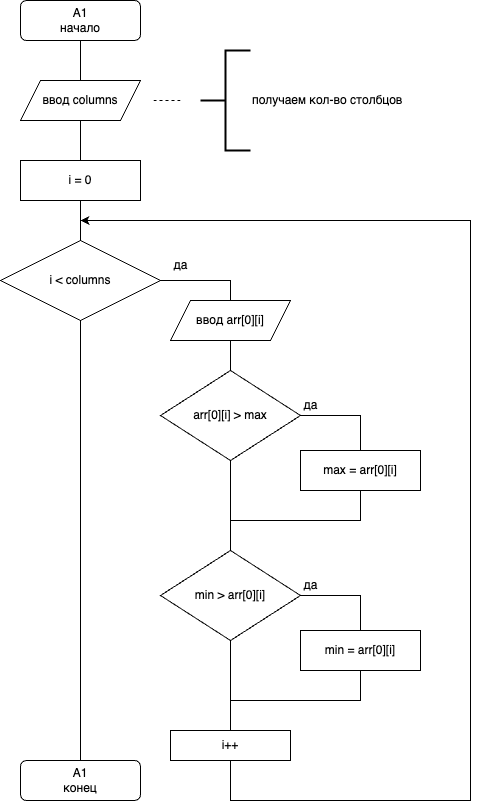

The diagram above was exported from draw.io. Its source (the exported page's mxGraphModel, read from the mxfile embedded in the PNG):
<mxGraphModel dx="1026" dy="670" grid="1" gridSize="10" guides="0" tooltips="1" connect="1" arrows="0" fold="1" page="1" pageScale="1" pageWidth="827" pageHeight="1169" math="0" shadow="0">
  <root>
    <mxCell id="0" />
    <mxCell id="1" parent="0" />
    <mxCell id="jutapiM-xW769bBiCJhV-1" value="A1&lt;br&gt;начало" style="rounded=1;whiteSpace=wrap;html=1;" parent="1" vertex="1">
      <mxGeometry x="340" y="40" width="120" height="40" as="geometry" />
    </mxCell>
    <mxCell id="jutapiM-xW769bBiCJhV-2" value="" style="endArrow=none;html=1;rounded=0;entryX=0.5;entryY=1;entryDx=0;entryDy=0;" parent="1" source="DlCTu5YtDGimJCfT6BXq-1" target="jutapiM-xW769bBiCJhV-1" edge="1">
      <mxGeometry width="50" height="50" relative="1" as="geometry">
        <mxPoint x="400" y="150" as="sourcePoint" />
        <mxPoint x="440" y="320" as="targetPoint" />
      </mxGeometry>
    </mxCell>
    <mxCell id="DlCTu5YtDGimJCfT6BXq-2" value="" style="endArrow=none;html=1;rounded=0;entryX=0.5;entryY=1;entryDx=0;entryDy=0;" parent="1" target="DlCTu5YtDGimJCfT6BXq-1" edge="1">
      <mxGeometry width="50" height="50" relative="1" as="geometry">
        <mxPoint x="400" y="150" as="sourcePoint" />
        <mxPoint x="400" y="80" as="targetPoint" />
      </mxGeometry>
    </mxCell>
    <mxCell id="DlCTu5YtDGimJCfT6BXq-1" value="ввод columns" style="shape=parallelogram;perimeter=parallelogramPerimeter;whiteSpace=wrap;html=1;fixedSize=1;" parent="1" vertex="1">
      <mxGeometry x="340" y="120" width="120" height="40" as="geometry" />
    </mxCell>
    <mxCell id="W4J34ZP6YlODs4wPnF7Q-1" value="получаем кол-во столбцов" style="strokeWidth=2;html=1;shape=mxgraph.flowchart.annotation_2;align=left;labelPosition=right;pointerEvents=1;" parent="1" vertex="1">
      <mxGeometry x="520" y="90" width="50" height="100" as="geometry" />
    </mxCell>
    <mxCell id="W4J34ZP6YlODs4wPnF7Q-3" value="" style="endArrow=none;dashed=1;html=1;rounded=0;" parent="1" edge="1">
      <mxGeometry width="50" height="50" relative="1" as="geometry">
        <mxPoint x="500" y="140" as="sourcePoint" />
        <mxPoint x="470" y="140" as="targetPoint" />
      </mxGeometry>
    </mxCell>
    <mxCell id="W4J34ZP6YlODs4wPnF7Q-5" value="" style="endArrow=none;html=1;rounded=0;entryX=0.5;entryY=1;entryDx=0;entryDy=0;" parent="1" target="DlCTu5YtDGimJCfT6BXq-1" edge="1">
      <mxGeometry width="50" height="50" relative="1" as="geometry">
        <mxPoint x="400" y="200" as="sourcePoint" />
        <mxPoint x="440" y="320" as="targetPoint" />
      </mxGeometry>
    </mxCell>
    <mxCell id="W4J34ZP6YlODs4wPnF7Q-7" value="i &amp;lt; columns" style="rhombus;whiteSpace=wrap;html=1;" parent="1" vertex="1">
      <mxGeometry x="320" y="280" width="160" height="80" as="geometry" />
    </mxCell>
    <mxCell id="W4J34ZP6YlODs4wPnF7Q-9" value="i = 0" style="rounded=0;whiteSpace=wrap;html=1;" parent="1" vertex="1">
      <mxGeometry x="340" y="200" width="120" height="40" as="geometry" />
    </mxCell>
    <mxCell id="W4J34ZP6YlODs4wPnF7Q-10" value="" style="endArrow=none;html=1;rounded=0;entryX=0.5;entryY=1;entryDx=0;entryDy=0;exitX=0.5;exitY=0;exitDx=0;exitDy=0;" parent="1" source="W4J34ZP6YlODs4wPnF7Q-7" target="W4J34ZP6YlODs4wPnF7Q-9" edge="1">
      <mxGeometry width="50" height="50" relative="1" as="geometry">
        <mxPoint x="400" y="280" as="sourcePoint" />
        <mxPoint x="440" y="320" as="targetPoint" />
      </mxGeometry>
    </mxCell>
    <mxCell id="W4J34ZP6YlODs4wPnF7Q-11" value="" style="endArrow=none;html=1;rounded=0;entryX=1;entryY=0.5;entryDx=0;entryDy=0;exitX=0.5;exitY=0;exitDx=0;exitDy=0;" parent="1" source="W4J34ZP6YlODs4wPnF7Q-13" target="W4J34ZP6YlODs4wPnF7Q-7" edge="1">
      <mxGeometry width="50" height="50" relative="1" as="geometry">
        <mxPoint x="550" y="350" as="sourcePoint" />
        <mxPoint x="440" y="320" as="targetPoint" />
        <Array as="points">
          <mxPoint x="550" y="320" />
        </Array>
      </mxGeometry>
    </mxCell>
    <mxCell id="W4J34ZP6YlODs4wPnF7Q-13" value="ввод arr[0][i]" style="shape=parallelogram;perimeter=parallelogramPerimeter;whiteSpace=wrap;html=1;fixedSize=1;" parent="1" vertex="1">
      <mxGeometry x="490" y="340" width="120" height="40" as="geometry" />
    </mxCell>
    <mxCell id="W4J34ZP6YlODs4wPnF7Q-14" value="" style="endArrow=none;html=1;rounded=0;entryX=0.5;entryY=1;entryDx=0;entryDy=0;exitX=0.5;exitY=0;exitDx=0;exitDy=0;" parent="1" source="W4J34ZP6YlODs4wPnF7Q-15" target="W4J34ZP6YlODs4wPnF7Q-13" edge="1">
      <mxGeometry width="50" height="50" relative="1" as="geometry">
        <mxPoint x="550" y="430" as="sourcePoint" />
        <mxPoint x="440" y="540" as="targetPoint" />
      </mxGeometry>
    </mxCell>
    <mxCell id="W4J34ZP6YlODs4wPnF7Q-15" value="arr[0][i] &amp;gt; max" style="rhombus;whiteSpace=wrap;html=1;" parent="1" vertex="1">
      <mxGeometry x="480" y="410" width="140" height="90" as="geometry" />
    </mxCell>
    <mxCell id="W4J34ZP6YlODs4wPnF7Q-17" value="" style="endArrow=none;html=1;rounded=0;entryX=1;entryY=0.5;entryDx=0;entryDy=0;exitX=0.5;exitY=0;exitDx=0;exitDy=0;" parent="1" source="W4J34ZP6YlODs4wPnF7Q-18" target="W4J34ZP6YlODs4wPnF7Q-15" edge="1">
      <mxGeometry width="50" height="50" relative="1" as="geometry">
        <mxPoint x="680" y="480" as="sourcePoint" />
        <mxPoint x="440" y="510" as="targetPoint" />
        <Array as="points">
          <mxPoint x="680" y="455" />
        </Array>
      </mxGeometry>
    </mxCell>
    <mxCell id="W4J34ZP6YlODs4wPnF7Q-18" value="max = arr[0][i]" style="rounded=0;whiteSpace=wrap;html=1;" parent="1" vertex="1">
      <mxGeometry x="620" y="490" width="120" height="40" as="geometry" />
    </mxCell>
    <mxCell id="W4J34ZP6YlODs4wPnF7Q-19" value="" style="endArrow=none;html=1;rounded=0;entryX=0.5;entryY=1;entryDx=0;entryDy=0;exitX=0.5;exitY=0;exitDx=0;exitDy=0;" parent="1" target="W4J34ZP6YlODs4wPnF7Q-15" edge="1">
      <mxGeometry width="50" height="50" relative="1" as="geometry">
        <mxPoint x="550" y="610" as="sourcePoint" />
        <mxPoint x="440" y="510" as="targetPoint" />
      </mxGeometry>
    </mxCell>
    <mxCell id="W4J34ZP6YlODs4wPnF7Q-20" value="" style="endArrow=none;html=1;rounded=0;" parent="1" edge="1">
      <mxGeometry width="50" height="50" relative="1" as="geometry">
        <mxPoint x="550" y="560" as="sourcePoint" />
        <mxPoint x="680" y="530" as="targetPoint" />
        <Array as="points">
          <mxPoint x="680" y="560" />
        </Array>
      </mxGeometry>
    </mxCell>
    <mxCell id="W4J34ZP6YlODs4wPnF7Q-28" style="edgeStyle=orthogonalEdgeStyle;rounded=0;orthogonalLoop=1;jettySize=auto;html=1;exitX=0.5;exitY=1;exitDx=0;exitDy=0;" parent="1" source="W4J34ZP6YlODs4wPnF7Q-23" edge="1">
      <mxGeometry relative="1" as="geometry">
        <mxPoint x="400" y="260" as="targetPoint" />
        <mxPoint x="550" y="750" as="sourcePoint" />
        <Array as="points">
          <mxPoint x="550" y="840" />
          <mxPoint x="790" y="840" />
          <mxPoint x="790" y="260" />
        </Array>
      </mxGeometry>
    </mxCell>
    <mxCell id="W4J34ZP6YlODs4wPnF7Q-23" value="min &amp;gt; arr[0][i]" style="rhombus;whiteSpace=wrap;html=1;" parent="1" vertex="1">
      <mxGeometry x="480" y="590" width="140" height="90" as="geometry" />
    </mxCell>
    <mxCell id="W4J34ZP6YlODs4wPnF7Q-24" value="" style="endArrow=none;html=1;rounded=0;entryX=1;entryY=0.5;entryDx=0;entryDy=0;exitX=0.5;exitY=0;exitDx=0;exitDy=0;" parent="1" source="W4J34ZP6YlODs4wPnF7Q-25" target="W4J34ZP6YlODs4wPnF7Q-23" edge="1">
      <mxGeometry width="50" height="50" relative="1" as="geometry">
        <mxPoint x="680" y="660" as="sourcePoint" />
        <mxPoint x="440" y="690" as="targetPoint" />
        <Array as="points">
          <mxPoint x="680" y="635" />
        </Array>
      </mxGeometry>
    </mxCell>
    <mxCell id="W4J34ZP6YlODs4wPnF7Q-25" value="min = arr[0][i]" style="rounded=0;whiteSpace=wrap;html=1;" parent="1" vertex="1">
      <mxGeometry x="620" y="670" width="120" height="40" as="geometry" />
    </mxCell>
    <mxCell id="W4J34ZP6YlODs4wPnF7Q-26" value="" style="endArrow=none;html=1;rounded=0;entryX=0.5;entryY=1;entryDx=0;entryDy=0;" parent="1" target="W4J34ZP6YlODs4wPnF7Q-25" edge="1">
      <mxGeometry width="50" height="50" relative="1" as="geometry">
        <mxPoint x="550" y="740" as="sourcePoint" />
        <mxPoint x="680" y="720" as="targetPoint" />
        <Array as="points">
          <mxPoint x="680" y="740" />
        </Array>
      </mxGeometry>
    </mxCell>
    <mxCell id="W4J34ZP6YlODs4wPnF7Q-29" value="" style="endArrow=none;html=1;rounded=0;entryX=0.5;entryY=1;entryDx=0;entryDy=0;exitX=0.5;exitY=0;exitDx=0;exitDy=0;" parent="1" source="W4J34ZP6YlODs4wPnF7Q-30" target="W4J34ZP6YlODs4wPnF7Q-7" edge="1">
      <mxGeometry width="50" height="50" relative="1" as="geometry">
        <mxPoint x="400" y="840" as="sourcePoint" />
        <mxPoint x="30" y="800" as="targetPoint" />
      </mxGeometry>
    </mxCell>
    <mxCell id="W4J34ZP6YlODs4wPnF7Q-30" value="A1&lt;br&gt;конец" style="rounded=1;whiteSpace=wrap;html=1;" parent="1" vertex="1">
      <mxGeometry x="340" y="800" width="120" height="40" as="geometry" />
    </mxCell>
    <mxCell id="W4J34ZP6YlODs4wPnF7Q-31" value="i++" style="rounded=0;whiteSpace=wrap;html=1;" parent="1" vertex="1">
      <mxGeometry x="490" y="770" width="120" height="30" as="geometry" />
    </mxCell>
    <mxCell id="fDfyJ2WMgxG_AejTQQYa-2" value="да" style="text;html=1;align=center;verticalAlign=middle;resizable=0;points=[];autosize=1;strokeColor=none;fillColor=none;" parent="1" vertex="1">
      <mxGeometry x="610" y="610" width="40" height="30" as="geometry" />
    </mxCell>
    <mxCell id="fDfyJ2WMgxG_AejTQQYa-3" value="да" style="text;html=1;align=center;verticalAlign=middle;resizable=0;points=[];autosize=1;strokeColor=none;fillColor=none;" parent="1" vertex="1">
      <mxGeometry x="610" y="430" width="40" height="30" as="geometry" />
    </mxCell>
    <mxCell id="fDfyJ2WMgxG_AejTQQYa-4" value="да" style="text;html=1;align=center;verticalAlign=middle;resizable=0;points=[];autosize=1;strokeColor=none;fillColor=none;" parent="1" vertex="1">
      <mxGeometry x="480" y="290" width="40" height="30" as="geometry" />
    </mxCell>
  </root>
</mxGraphModel>